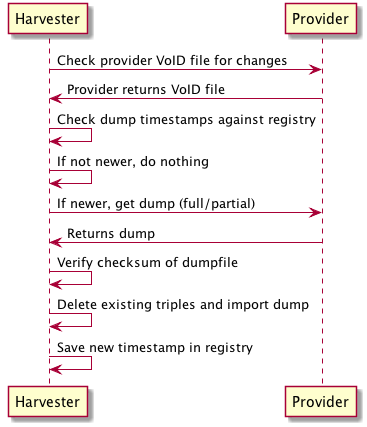

The diagram above was rendered by PlantUML. Its source (embedded in the PNG):
@startuml
Harvester -> Provider: Check provider VoID file for changes
Provider -> Harvester: Provider returns VoID file
Harvester -> Harvester: Check dump timestamps against registry
Harvester -> Harvester : If not newer, do nothing
Harvester -> Provider : If newer, get dump (full/partial)
Provider -> Harvester: Returns dump
Harvester -> Harvester: Verify checksum of dumpfile
Harvester -> Harvester: Delete existing triples and import dump
Harvester -> Harvester: Save new timestamp in registry
@enduml